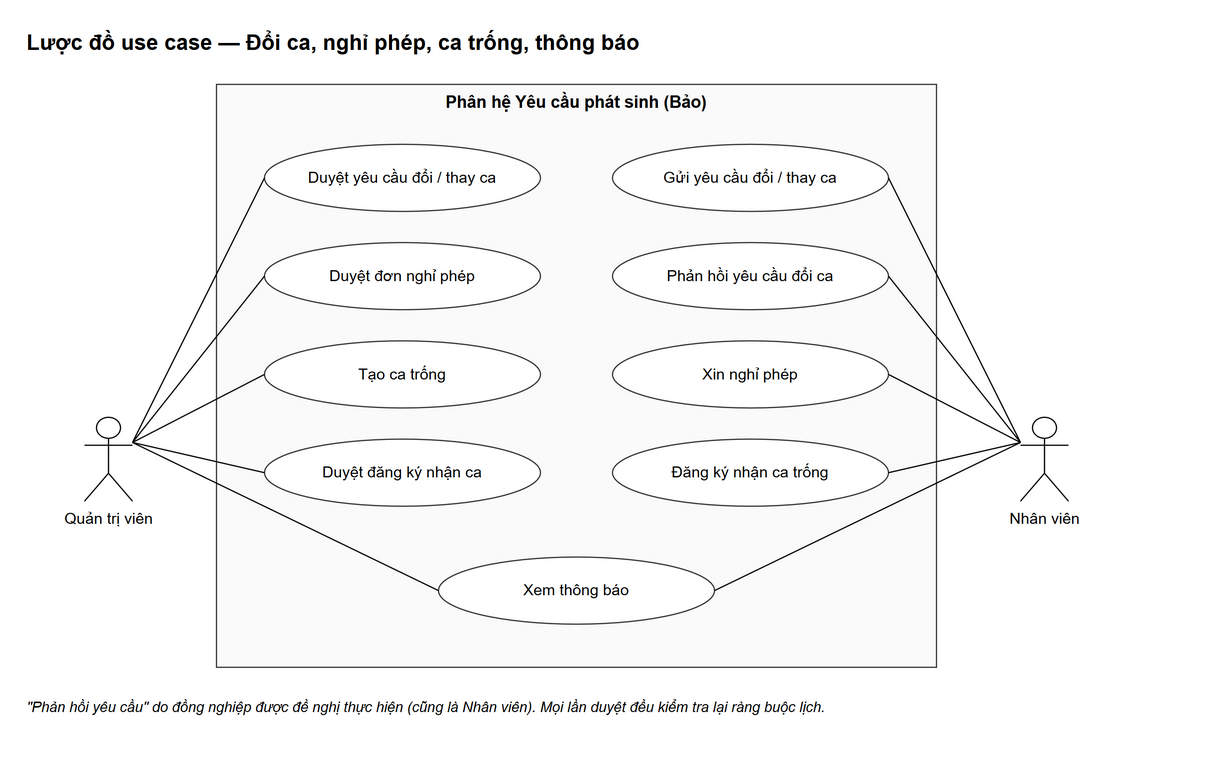

The diagram above was exported from draw.io. Its source (the exported page's mxGraphModel, read from the mxfile embedded in the PNG):
<mxGraphModel grid="0" page="0" math="0" shadow="0">
  <root>
    <mxCell id="0" />
    <mxCell id="1" parent="0" />
    <mxCell id="v1" value="Lược đồ use case — Đổi ca, nghỉ phép, ca trống, thông báo" style="text;html=1;fontSize=18;fontStyle=1;align=left;verticalAlign=middle;" vertex="1" parent="1">
      <mxGeometry x="0" y="-50" width="980" height="30" as="geometry" />
    </mxCell>
    <mxCell id="v2" value="Phân hệ Yêu cầu phát sinh (Bảo)" style="rounded=0;whiteSpace=wrap;html=1;fillColor=#fafafa;strokeColor=#333333;verticalAlign=top;fontStyle=1;fontSize=14;" vertex="1" parent="1">
      <mxGeometry x="160" y="0" width="600" height="486.40000000000003" as="geometry" />
    </mxCell>
    <mxCell id="v3" value="Duyệt yêu cầu đổi / thay ca" style="ellipse;whiteSpace=wrap;html=1;fontSize=13;fillColor=#ffffff;strokeColor=#333333;" vertex="1" parent="1">
      <mxGeometry x="200" y="50" width="230" height="56" as="geometry" />
    </mxCell>
    <mxCell id="v4" value="Duyệt đơn nghỉ phép" style="ellipse;whiteSpace=wrap;html=1;fontSize=13;fillColor=#ffffff;strokeColor=#333333;" vertex="1" parent="1">
      <mxGeometry x="200" y="132" width="230" height="56" as="geometry" />
    </mxCell>
    <mxCell id="v5" value="Tạo ca trống" style="ellipse;whiteSpace=wrap;html=1;fontSize=13;fillColor=#ffffff;strokeColor=#333333;" vertex="1" parent="1">
      <mxGeometry x="200" y="214" width="230" height="56" as="geometry" />
    </mxCell>
    <mxCell id="v6" value="Duyệt đăng ký nhận ca" style="ellipse;whiteSpace=wrap;html=1;fontSize=13;fillColor=#ffffff;strokeColor=#333333;" vertex="1" parent="1">
      <mxGeometry x="200" y="296" width="230" height="56" as="geometry" />
    </mxCell>
    <mxCell id="v7" value="Gửi yêu cầu đổi / thay ca" style="ellipse;whiteSpace=wrap;html=1;fontSize=13;fillColor=#ffffff;strokeColor=#333333;" vertex="1" parent="1">
      <mxGeometry x="490" y="50" width="230" height="56" as="geometry" />
    </mxCell>
    <mxCell id="v8" value="Phản hồi yêu cầu đổi ca" style="ellipse;whiteSpace=wrap;html=1;fontSize=13;fillColor=#ffffff;strokeColor=#333333;" vertex="1" parent="1">
      <mxGeometry x="490" y="132" width="230" height="56" as="geometry" />
    </mxCell>
    <mxCell id="v9" value="Xin nghỉ phép" style="ellipse;whiteSpace=wrap;html=1;fontSize=13;fillColor=#ffffff;strokeColor=#333333;" vertex="1" parent="1">
      <mxGeometry x="490" y="214" width="230" height="56" as="geometry" />
    </mxCell>
    <mxCell id="v10" value="Đăng ký nhận ca trống" style="ellipse;whiteSpace=wrap;html=1;fontSize=13;fillColor=#ffffff;strokeColor=#333333;" vertex="1" parent="1">
      <mxGeometry x="490" y="296" width="230" height="56" as="geometry" />
    </mxCell>
    <mxCell id="v11" value="Xem thông báo" style="ellipse;whiteSpace=wrap;html=1;fontSize=13;fillColor=#ffffff;strokeColor=#333333;" vertex="1" parent="1">
      <mxGeometry x="345" y="394.40000000000003" width="230" height="56" as="geometry" />
    </mxCell>
    <mxCell id="v12" value="Quản trị viên" style="shape=umlActor;verticalLabelPosition=bottom;verticalAlign=top;html=1;fontSize=13;" vertex="1" parent="1">
      <mxGeometry x="50" y="277.79999999999995" width="40" height="70" as="geometry" />
    </mxCell>
    <mxCell id="v13" value="Nhân viên" style="shape=umlActor;verticalLabelPosition=bottom;verticalAlign=top;html=1;fontSize=13;" vertex="1" parent="1">
      <mxGeometry x="830" y="277.79999999999995" width="40" height="70" as="geometry" />
    </mxCell>
    <mxCell id="e14" value="" style="html=1;fontSize=12;endArrow=none;exitX=1;exitY=0.3;entryX=0;entryY=0.5;" edge="1" parent="1" source="v12" target="v3">
      <mxGeometry relative="1" as="geometry" />
    </mxCell>
    <mxCell id="e15" value="" style="html=1;fontSize=12;endArrow=none;exitX=1;exitY=0.3;entryX=0;entryY=0.5;" edge="1" parent="1" source="v12" target="v4">
      <mxGeometry relative="1" as="geometry" />
    </mxCell>
    <mxCell id="e16" value="" style="html=1;fontSize=12;endArrow=none;exitX=1;exitY=0.3;entryX=0;entryY=0.5;" edge="1" parent="1" source="v12" target="v5">
      <mxGeometry relative="1" as="geometry" />
    </mxCell>
    <mxCell id="e17" value="" style="html=1;fontSize=12;endArrow=none;exitX=1;exitY=0.3;entryX=0;entryY=0.5;" edge="1" parent="1" source="v12" target="v6">
      <mxGeometry relative="1" as="geometry" />
    </mxCell>
    <mxCell id="e18" value="" style="html=1;fontSize=12;endArrow=none;exitX=1;exitY=0.3;entryX=0;entryY=0.5;" edge="1" parent="1" source="v12" target="v11">
      <mxGeometry relative="1" as="geometry" />
    </mxCell>
    <mxCell id="e19" value="" style="html=1;fontSize=12;endArrow=none;exitX=0;exitY=0.3;entryX=1;entryY=0.5;" edge="1" parent="1" source="v13" target="v7">
      <mxGeometry relative="1" as="geometry" />
    </mxCell>
    <mxCell id="e20" value="" style="html=1;fontSize=12;endArrow=none;exitX=0;exitY=0.3;entryX=1;entryY=0.5;" edge="1" parent="1" source="v13" target="v8">
      <mxGeometry relative="1" as="geometry" />
    </mxCell>
    <mxCell id="e21" value="" style="html=1;fontSize=12;endArrow=none;exitX=0;exitY=0.3;entryX=1;entryY=0.5;" edge="1" parent="1" source="v13" target="v9">
      <mxGeometry relative="1" as="geometry" />
    </mxCell>
    <mxCell id="e22" value="" style="html=1;fontSize=12;endArrow=none;exitX=0;exitY=0.3;entryX=1;entryY=0.5;" edge="1" parent="1" source="v13" target="v10">
      <mxGeometry relative="1" as="geometry" />
    </mxCell>
    <mxCell id="e23" value="" style="html=1;fontSize=12;endArrow=none;exitX=0;exitY=0.3;entryX=1;entryY=0.5;" edge="1" parent="1" source="v13" target="v11">
      <mxGeometry relative="1" as="geometry" />
    </mxCell>
    <mxCell id="v24" value="&quot;Phản hồi yêu cầu&quot; do đồng nghiệp được đề nghị thực hiện (cũng là Nhân viên). Mọi lần duyệt đều kiểm tra lại ràng buộc lịch." style="text;html=1;whiteSpace=wrap;fontSize=12;align=left;verticalAlign=top;fontStyle=2;" vertex="1" parent="1">
      <mxGeometry x="0" y="506.40000000000003" width="980" height="40" as="geometry" />
    </mxCell>
  </root>
</mxGraphModel>